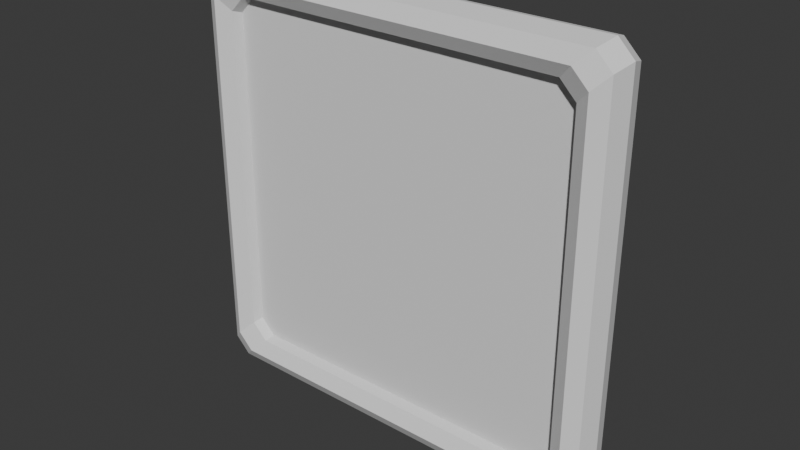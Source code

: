 # Source: Card.blend  (saved by Blender 4.0.36; exported with 4.5.12 LTS)
import bpy
from mathutils import Matrix  # noqa: F401  (used for matrix-valued properties, if any)

bpy.ops.wm.read_factory_settings(use_empty=True)
scene = bpy.context.scene
scene.name = 'Scene'

# ---- collections
col_collection = bpy.data.collections.new('Collection'); scene.collection.children.link(col_collection)

# ---- world
world_world = bpy.data.worlds.new('World'); scene.world = world_world
world_world.use_nodes = True; world_world.node_tree.nodes.clear()
_N = world_world.node_tree.nodes; _L = world_world.node_tree.links
n0 = _N.new('ShaderNodeOutputWorld'); n0.name = 'World Output'; n0.location = (300, 300)
n1 = _N.new('ShaderNodeBackground'); n1.name = 'Background'; n1.location = (10, 300)
n1.inputs[0].default_value = (0.05088, 0.05088, 0.05088, 1.0)
_L.new(n1.outputs[0], n0.inputs[0])
n0.is_active_output = True
world_world.color = (0.05088, 0.05088, 0.05088)
world_world.use_sun_shadow = False
world_world.sun_shadow_jitter_overblur = 0.0

# ---- meshes
me_x = bpy.data.meshes.new('Тор')
me_x.from_pydata([(0.7778, 0.7207, -3.15e-08), (0.7207, 0.7778, -3.4e-08), (0.6998, 0.7571, 0.07071), (0.7571, 0.6998, 0.07071), (0.6494, 0.7071, 0.1), (0.7071, 0.6494, 0.1), (0.5998, 0.6571, 0.07071), (0.6571, 0.5998, 0.07071), (0.5998, 0.6571, -0.07071), (0.6571, 0.5998, -0.07071), (0.6494, 0.7071, -0.1), (0.7071, 0.6494, -0.1), (0.6998, 0.7571, -0.07071), (0.7571, 0.6998, -0.07071), (-0.7207, 0.7778, -3.4e-08), (-0.7778, 0.7207, -3.15e-08), (-0.7571, 0.6998, 0.07071), (-0.6998, 0.7571, 0.07071), (-0.7071, 0.6494, 0.1), (-0.6494, 0.7071, 0.1), (-0.6571, 0.5998, 0.07071), (-0.5998, 0.6571, 0.07071), (-0.6571, 0.5998, -0.07071), (-0.5998, 0.6571, -0.07071), (-0.7071, 0.6494, -0.1), (-0.6494, 0.7071, -0.1), (-0.7571, 0.6998, -0.07071), (-0.6998, 0.7571, -0.07071), (-0.7778, -0.7207, -5.79e-08), (-0.7207, -0.7778, -5.541e-08), (-0.6998, -0.7571, 0.07071), (-0.7571, -0.6998, 0.07071), (-0.6494, -0.7071, 0.1), (-0.7071, -0.6494, 0.1), (-0.5998, -0.6571, 0.07071), (-0.6571, -0.5998, 0.07071), (-0.5998, -0.6571, -0.07071), (-0.6571, -0.5998, -0.07071), (-0.6494, -0.7071, -0.1), (-0.7071, -0.6494, -0.1), (-0.6998, -0.7571, -0.07071), (-0.7571, -0.6998, -0.07071), (0.7207, -0.7778, -5.541e-08), (0.7778, -0.7207, -5.79e-08), (0.7571, -0.6998, 0.07071), (0.6998, -0.7571, 0.07071), (0.7071, -0.6494, 0.1), (0.6494, -0.7071, 0.1), (0.6571, -0.5998, 0.07071), (0.5998, -0.6571, 0.07071), (6.147e-08, 2.826e-08, -0.03536), (3.166e-08, 6.115e-08, 0.03536), (0.6571, -0.5998, -0.07071), (0.5998, -0.6571, -0.07071), (0.6494, -0.7071, -0.1), (0.7071, -0.6494, -0.1), (0.7571, -0.6998, -0.07071), (0.6998, -0.7571, -0.07071), (0.5895, 0.6468, 0.03536), (0.6468, 0.5895, 0.03536), (-0.6468, 0.5895, 0.03536), (-0.5895, 0.6468, 0.03536), (-0.5895, -0.6468, 0.03536), (-0.6468, -0.5895, 0.03536), (0.6468, -0.5895, 0.03536), (0.5895, -0.6468, 0.03536), (0.5895, 0.6468, -0.03536), (0.6468, 0.5895, -0.03536), (-0.6468, 0.5895, -0.03536), (-0.5895, 0.6468, -0.03536), (-0.5895, -0.6468, -0.03536), (-0.6468, -0.5895, -0.03536), (0.6468, -0.5895, -0.03536), (0.5895, -0.6468, -0.03536)], [], [(12, 27, 14, 1), (46, 5, 7, 48), (72, 67, 9, 52), (52, 9, 11, 55), (55, 11, 13, 56), (15, 28, 31, 16), (56, 13, 0, 43), (26, 41, 28, 15), (18, 33, 35, 20), (68, 71, 37, 22), (22, 37, 39, 24), (24, 39, 41, 26), (29, 42, 45, 30), (16, 31, 33, 18), (40, 57, 42, 29), (32, 47, 49, 34), (70, 73, 53, 36), (36, 53, 54, 38), (38, 54, 57, 40), (30, 45, 47, 32), (1, 14, 17, 2), (2, 17, 19, 4), (4, 19, 21, 6), (66, 69, 23, 8), (8, 23, 25, 10), (10, 25, 27, 12), (44, 3, 5, 46), (1, 2, 3, 0), (2, 4, 5, 3), (4, 6, 7, 5), (66, 8, 9, 67), (8, 10, 11, 9), (10, 12, 13, 11), (15, 16, 17, 14), (16, 18, 19, 17), (18, 20, 21, 19), (68, 22, 23, 69), (22, 24, 25, 23), (24, 26, 27, 25), (29, 30, 31, 28), (30, 32, 33, 31), (32, 34, 35, 33), (70, 36, 37, 71), (36, 38, 39, 37), (38, 40, 41, 39), (43, 44, 45, 42), (44, 46, 47, 45), (46, 48, 49, 47), (72, 52, 53, 73), (55, 56, 57, 54), (0, 13, 12, 1), (42, 57, 56, 43), (52, 55, 54, 53), (14, 27, 26, 15), (28, 41, 40, 29), (43, 0, 3, 44), (48, 64, 65, 49), (34, 62, 63, 35), (20, 60, 61, 21), (6, 58, 59, 7), (6, 21, 61, 58), (34, 49, 65, 62), (20, 35, 63, 60), (48, 7, 59, 64), (50, 67, 72, 73), (71, 50, 73, 70), (69, 66, 67, 50), (68, 69, 50, 71), (65, 64, 59, 51), (62, 65, 51, 63), (51, 59, 58, 61), (63, 51, 61, 60)])
_uv = me_x.uv_layers.new(name='UVMap')
_uv.uv.foreach_set('vector', [0.5095, 0.375, 0.7405, 0.375, 0.7408, 0.5, 0.5092, 0.5, 0.2602, 0.75, 0.4898, 0.75, 0.4891, 0.875, 0.2609, 0.875, 0.2611, 0.0625, 0.4889, 0.0625, 0.4891, 0.125, 0.2609, 0.125, 0.2609, 0.125, 0.4891, 0.125, 0.4898, 0.25, 0.2602, 0.25, 0.2602, 0.25, 0.4898, 0.25, 0.4905, 0.375, 0.2595, 0.375, 0.7592, 0.5, 0.9908, 0.5, 0.9905, 0.625, 0.7595, 0.625, 0.2595, 0.375, 0.4905, 0.375, 0.4908, 0.5, 0.2592, 0.5, 0.7595, 0.375, 0.9905, 0.375, 0.9908, 0.5, 0.7592, 0.5, 0.7602, 0.75, 0.9898, 0.75, 0.9891, 0.875, 0.7609, 0.875, 0.7611, 0.0625, 0.9889, 0.0625, 0.9891, 0.125, 0.7609, 0.125, 0.7609, 0.125, 0.9891, 0.125, 0.9898, 0.25, 0.7602, 0.25, 0.7602, 0.25, 0.9898, 0.25, 0.9905, 0.375, 0.7595, 0.375, 0.009179, 0.5, 0.2408, 0.5, 0.2405, 0.625, 0.009465, 0.625, 0.7595, 0.625, 0.9905, 0.625, 0.9898, 0.75, 0.7602, 0.75, 0.009465, 0.375, 0.2405, 0.375, 0.2408, 0.5, 0.009179, 0.5, 0.01019, 0.75, 0.2398, 0.75, 0.2391, 0.875, 0.01091, 0.875, 0.01106, 0.0625, 0.2389, 0.0625, 0.2391, 0.125, 0.01091, 0.125, 0.01091, 0.125, 0.2391, 0.125, 0.2398, 0.25, 0.01019, 0.25, 0.01019, 0.25, 0.2398, 0.25, 0.2405, 0.375, 0.009465, 0.375, 0.009465, 0.625, 0.2405, 0.625, 0.2398, 0.75, 0.01019, 0.75, 0.5092, 0.5, 0.7408, 0.5, 0.7405, 0.625, 0.5095, 0.625, 0.5095, 0.625, 0.7405, 0.625, 0.7398, 0.75, 0.5102, 0.75, 0.5102, 0.75, 0.7398, 0.75, 0.7391, 0.875, 0.5109, 0.875, 0.5111, 0.0625, 0.7389, 0.0625, 0.7391, 0.125, 0.5109, 0.125, 0.5109, 0.125, 0.7391, 0.125, 0.7398, 0.25, 0.5102, 0.25, 0.5102, 0.25, 0.7398, 0.25, 0.7405, 0.375, 0.5095, 0.375, 0.2595, 0.625, 0.4905, 0.625, 0.4898, 0.75, 0.2602, 0.75, 0.5092, 0.5, 0.5095, 0.625, 0.4905, 0.625, 0.4908, 0.5, 0.5095, 0.625, 0.5102, 0.75, 0.4898, 0.75, 0.4905, 0.625, 0.5102, 0.75, 0.5109, 0.875, 0.4891, 0.875, 0.4898, 0.75, 0.5111, 0.0625, 0.5109, 0.125, 0.4891, 0.125, 0.4889, 0.0625, 0.5109, 0.125, 0.5102, 0.25, 0.4898, 0.25, 0.4891, 0.125, 0.5102, 0.25, 0.5095, 0.375, 0.4905, 0.375, 0.4898, 0.25, 0.7592, 0.5, 0.7595, 0.625, 0.7405, 0.625, 0.7408, 0.5, 0.7595, 0.625, 0.7602, 0.75, 0.7398, 0.75, 0.7405, 0.625, 0.7602, 0.75, 0.7609, 0.875, 0.7391, 0.875, 0.7398, 0.75, 0.7611, 0.0625, 0.7609, 0.125, 0.7391, 0.125, 0.7389, 0.0625, 0.7609, 0.125, 0.7602, 0.25, 0.7398, 0.25, 0.7391, 0.125, 0.7602, 0.25, 0.7595, 0.375, 0.7405, 0.375, 0.7398, 0.25, 0.009179, 0.5, 0.009465, 0.625, 0.0, 0.625, 0.0, 0.5252, 0.009465, 0.625, 0.01019, 0.75, 0.0, 0.75, 0.0, 0.6862, 0.01019, 0.75, 0.01091, 0.875, 0.0, 0.875, 0.0, 0.8115, 0.01106, 0.0625, 0.01091, 0.125, 0.0, 0.09966, 0.0, 0.04983, 0.01091, 0.125, 0.01019, 0.25, 0.0, 0.1885, 0.0, 0.125, 0.01019, 0.25, 0.009465, 0.375, 0.0, 0.3138, 0.0, 0.25, 0.2592, 0.5, 0.2595, 0.625, 0.2405, 0.625, 0.2408, 0.5, 0.2595, 0.625, 0.2602, 0.75, 0.2398, 0.75, 0.2405, 0.625, 0.2602, 0.75, 0.2609, 0.875, 0.2391, 0.875, 0.2398, 0.75, 0.2611, 0.0625, 0.2609, 0.125, 0.2391, 0.125, 0.2389, 0.0625, 0.2602, 0.25, 0.2595, 0.375, 0.2405, 0.375, 0.2398, 0.25, 0.4908, 0.5, 0.4905, 0.375, 0.5095, 0.375, 0.5092, 0.5, 0.2408, 0.5, 0.2405, 0.375, 0.2595, 0.375, 0.2592, 0.5, 0.2609, 0.125, 0.2602, 0.25, 0.2398, 0.25, 0.2391, 0.125, 0.7408, 0.5, 0.7405, 0.375, 0.7595, 0.375, 0.7592, 0.5, 0.0, 0.4748, 0.0, 0.375, 0.009465, 0.375, 0.009179, 0.5, 0.2592, 0.5, 0.4908, 0.5, 0.4905, 0.625, 0.2595, 0.625, 0.2609, 0.875, 0.2611, 0.9375, 0.2389, 0.9375, 0.2391, 0.875, 0.01091, 0.875, 0.01106, 0.9375, 0.0, 0.9502, 0.0, 0.9003, 0.7609, 0.875, 0.7611, 0.9375, 0.7389, 0.9375, 0.7391, 0.875, 0.5109, 0.875, 0.5111, 0.9375, 0.4889, 0.9375, 0.4891, 0.875, 0.5109, 0.875, 0.7391, 0.875, 0.7389, 0.9375, 0.5111, 0.9375, 0.01091, 0.875, 0.2391, 0.875, 0.2389, 0.9375, 0.01106, 0.9375, 0.7609, 0.875, 0.9891, 0.875, 0.9889, 0.9375, 0.7611, 0.9375, 0.2609, 0.875, 0.4891, 0.875, 0.4889, 0.9375, 0.2611, 0.9375, 0.3667, 0.05933, 0.4889, 0.0625, 0.2611, 0.0625, 0.2389, 0.0625, 0.0, 0.04983, 0.3667, 0.05933, 0.2389, 0.0625, 0.01106, 0.0625, 0.7389, 0.0625, 0.5111, 0.0625, 0.4889, 0.0625, 0.6139, 0.0625, 0.7611, 0.0625, 0.7389, 0.0625, 0.6139, 0.0625, 0.9889, 0.0625, 0.2389, 0.9375, 0.2611, 0.9375, 0.4889, 0.9375, 0.3667, 0.9407, 0.01106, 0.9375, 0.2389, 0.9375, 0.3667, 0.9407, 0.0, 0.9502, 0.6139, 0.9375, 0.4889, 0.9375, 0.5111, 0.9375, 0.7389, 0.9375, 0.9889, 0.9375, 0.6139, 0.9375, 0.7389, 0.9375, 0.7611, 0.9375])
me_x.update()

# ---- objects
ob_x = bpy.data.objects.new('Тор', me_x)

# ---- transforms, parenting, visibility, modifiers, constraints
ob_x.location = (0.0, 0.0, 0.0)
ob_x.rotation_euler = (1.571, 2.135e-16, 1.609e-16)

# ---- collection membership
col_collection.objects.link(ob_x)

# ---- scene / render settings (as saved in the file)
scene.frame_start = 1; scene.frame_end = 250; scene.frame_set(1)
scene.render.engine = 'BLENDER_EEVEE_NEXT'
scene.cycles.sampling_pattern = 'TABULATED_SOBOL'
bpy.context.view_layer.update()

# ---- added for rendering (the .blend has no active camera and no usable light): camera, sun
cam_auto = bpy.data.cameras.new('AutoCamera')
cam_auto.lens = 50.0
cam_auto.sensor_width = 36.0
cam_auto.clip_end = 1000.0
ob_auto_camera = bpy.data.objects.new('AutoCamera', cam_auto)
scene.collection.objects.link(ob_auto_camera)
ob_auto_camera.location = (2.04389, -2.45267, 1.63511)
ob_auto_camera.rotation_euler = (1.09748, -7.21219e-08, 0.694738)
scene.camera = ob_auto_camera
light_auto_sun = bpy.data.lights.new('AutoSun', 'SUN')
light_auto_sun.energy = 3.0
light_auto_sun.angle = 0.0523599
ob_auto_sun = bpy.data.objects.new('AutoSun', light_auto_sun)
scene.collection.objects.link(ob_auto_sun)
ob_auto_sun.rotation_euler = (0.872665, 0.174533, 0.523599)
bpy.context.view_layer.update()
